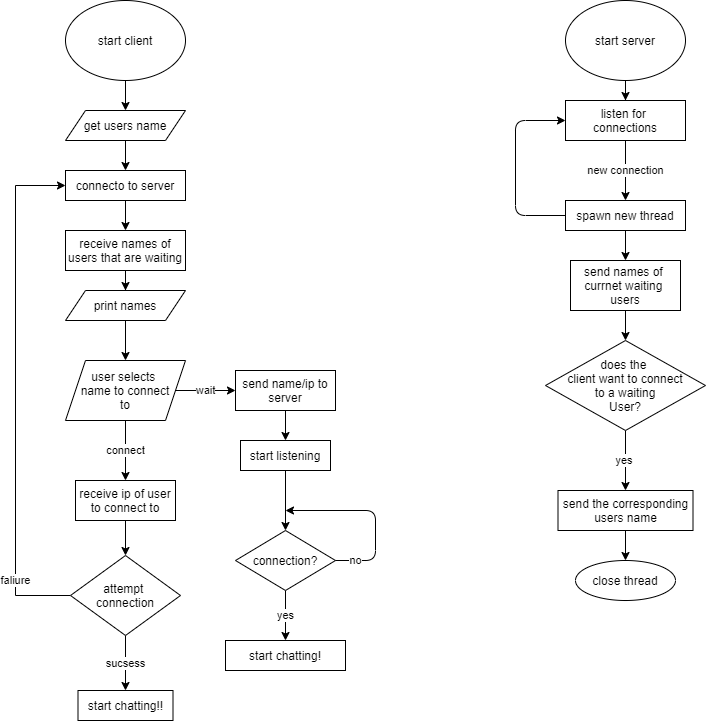

The diagram above was exported from draw.io. Its source (the exported page's mxGraphModel, read from the mxfile embedded in the PNG):
<mxGraphModel dx="1038" dy="547" grid="1" gridSize="10" guides="1" tooltips="1" connect="1" arrows="1" fold="1" page="1" pageScale="1" pageWidth="827" pageHeight="1169" math="0" shadow="0">
  <root>
    <mxCell id="WIyWlLk6GJQsqaUBKTNV-0" />
    <mxCell id="WIyWlLk6GJQsqaUBKTNV-1" parent="WIyWlLk6GJQsqaUBKTNV-0" />
    <mxCell id="mNM2p6AW5LJXpnEM-fh2-4" style="edgeStyle=orthogonalEdgeStyle;rounded=0;orthogonalLoop=1;jettySize=auto;html=1;exitX=0.5;exitY=1;exitDx=0;exitDy=0;" parent="WIyWlLk6GJQsqaUBKTNV-1" source="mNM2p6AW5LJXpnEM-fh2-0" target="mNM2p6AW5LJXpnEM-fh2-2" edge="1">
      <mxGeometry relative="1" as="geometry" />
    </mxCell>
    <mxCell id="mNM2p6AW5LJXpnEM-fh2-0" value="start client" style="ellipse;whiteSpace=wrap;html=1;" parent="WIyWlLk6GJQsqaUBKTNV-1" vertex="1">
      <mxGeometry x="90" y="30" width="120" height="80" as="geometry" />
    </mxCell>
    <mxCell id="JvJPiBhbprmdKHh0RyBa-1" style="edgeStyle=orthogonalEdgeStyle;rounded=0;orthogonalLoop=1;jettySize=auto;html=1;exitX=0.5;exitY=1;exitDx=0;exitDy=0;" edge="1" parent="WIyWlLk6GJQsqaUBKTNV-1" source="mNM2p6AW5LJXpnEM-fh2-1" target="JvJPiBhbprmdKHh0RyBa-0">
      <mxGeometry relative="1" as="geometry" />
    </mxCell>
    <mxCell id="mNM2p6AW5LJXpnEM-fh2-1" value="start server" style="ellipse;whiteSpace=wrap;html=1;" parent="WIyWlLk6GJQsqaUBKTNV-1" vertex="1">
      <mxGeometry x="590" y="30" width="120" height="80" as="geometry" />
    </mxCell>
    <mxCell id="mNM2p6AW5LJXpnEM-fh2-7" style="edgeStyle=orthogonalEdgeStyle;rounded=0;orthogonalLoop=1;jettySize=auto;html=1;exitX=0.5;exitY=1;exitDx=0;exitDy=0;entryX=0.5;entryY=0;entryDx=0;entryDy=0;" parent="WIyWlLk6GJQsqaUBKTNV-1" source="mNM2p6AW5LJXpnEM-fh2-2" target="mNM2p6AW5LJXpnEM-fh2-10" edge="1">
      <mxGeometry relative="1" as="geometry">
        <mxPoint x="150" y="220" as="targetPoint" />
      </mxGeometry>
    </mxCell>
    <mxCell id="mNM2p6AW5LJXpnEM-fh2-2" value="get users name" style="shape=parallelogram;perimeter=parallelogramPerimeter;whiteSpace=wrap;html=1;fixedSize=1;" parent="WIyWlLk6GJQsqaUBKTNV-1" vertex="1">
      <mxGeometry x="90" y="140" width="120" height="30" as="geometry" />
    </mxCell>
    <mxCell id="mNM2p6AW5LJXpnEM-fh2-12" style="edgeStyle=orthogonalEdgeStyle;rounded=0;orthogonalLoop=1;jettySize=auto;html=1;exitX=0.5;exitY=1;exitDx=0;exitDy=0;" parent="WIyWlLk6GJQsqaUBKTNV-1" source="mNM2p6AW5LJXpnEM-fh2-10" target="mNM2p6AW5LJXpnEM-fh2-11" edge="1">
      <mxGeometry relative="1" as="geometry" />
    </mxCell>
    <mxCell id="mNM2p6AW5LJXpnEM-fh2-10" value="connecto to server" style="rounded=0;whiteSpace=wrap;html=1;" parent="WIyWlLk6GJQsqaUBKTNV-1" vertex="1">
      <mxGeometry x="90" y="200" width="120" height="30" as="geometry" />
    </mxCell>
    <mxCell id="mNM2p6AW5LJXpnEM-fh2-14" style="edgeStyle=orthogonalEdgeStyle;rounded=0;orthogonalLoop=1;jettySize=auto;html=1;exitX=0.5;exitY=1;exitDx=0;exitDy=0;" parent="WIyWlLk6GJQsqaUBKTNV-1" source="mNM2p6AW5LJXpnEM-fh2-11" target="mNM2p6AW5LJXpnEM-fh2-13" edge="1">
      <mxGeometry relative="1" as="geometry" />
    </mxCell>
    <mxCell id="mNM2p6AW5LJXpnEM-fh2-11" value="receive names of users that are waiting" style="rounded=0;whiteSpace=wrap;html=1;" parent="WIyWlLk6GJQsqaUBKTNV-1" vertex="1">
      <mxGeometry x="90" y="260" width="120" height="40" as="geometry" />
    </mxCell>
    <mxCell id="mNM2p6AW5LJXpnEM-fh2-17" style="edgeStyle=orthogonalEdgeStyle;rounded=0;orthogonalLoop=1;jettySize=auto;html=1;exitX=0.5;exitY=1;exitDx=0;exitDy=0;entryX=0.5;entryY=0;entryDx=0;entryDy=0;" parent="WIyWlLk6GJQsqaUBKTNV-1" source="mNM2p6AW5LJXpnEM-fh2-13" target="mNM2p6AW5LJXpnEM-fh2-15" edge="1">
      <mxGeometry relative="1" as="geometry" />
    </mxCell>
    <mxCell id="mNM2p6AW5LJXpnEM-fh2-13" value="print names" style="shape=parallelogram;perimeter=parallelogramPerimeter;whiteSpace=wrap;html=1;fixedSize=1;" parent="WIyWlLk6GJQsqaUBKTNV-1" vertex="1">
      <mxGeometry x="90" y="320" width="120" height="30" as="geometry" />
    </mxCell>
    <mxCell id="mNM2p6AW5LJXpnEM-fh2-18" value="connect" style="edgeStyle=orthogonalEdgeStyle;rounded=0;orthogonalLoop=1;jettySize=auto;html=1;exitX=0.5;exitY=1;exitDx=0;exitDy=0;" parent="WIyWlLk6GJQsqaUBKTNV-1" source="mNM2p6AW5LJXpnEM-fh2-15" edge="1">
      <mxGeometry relative="1" as="geometry">
        <mxPoint x="150" y="510" as="targetPoint" />
      </mxGeometry>
    </mxCell>
    <mxCell id="mNM2p6AW5LJXpnEM-fh2-19" value="wait" style="edgeStyle=orthogonalEdgeStyle;rounded=0;orthogonalLoop=1;jettySize=auto;html=1;exitX=1;exitY=0.5;exitDx=0;exitDy=0;entryX=0;entryY=0.5;entryDx=0;entryDy=0;" parent="WIyWlLk6GJQsqaUBKTNV-1" source="mNM2p6AW5LJXpnEM-fh2-15" target="mNM2p6AW5LJXpnEM-fh2-31" edge="1">
      <mxGeometry relative="1" as="geometry">
        <mxPoint x="270" y="420" as="targetPoint" />
      </mxGeometry>
    </mxCell>
    <mxCell id="mNM2p6AW5LJXpnEM-fh2-15" value="user selects&amp;nbsp;&lt;br&gt;name to connect&lt;br&gt;to" style="shape=parallelogram;perimeter=parallelogramPerimeter;whiteSpace=wrap;html=1;fixedSize=1;" parent="WIyWlLk6GJQsqaUBKTNV-1" vertex="1">
      <mxGeometry x="90" y="390" width="120" height="60" as="geometry" />
    </mxCell>
    <mxCell id="mNM2p6AW5LJXpnEM-fh2-23" value="yes" style="edgeStyle=orthogonalEdgeStyle;rounded=0;orthogonalLoop=1;jettySize=auto;html=1;exitX=0.5;exitY=1;exitDx=0;exitDy=0;" parent="WIyWlLk6GJQsqaUBKTNV-1" source="mNM2p6AW5LJXpnEM-fh2-20" target="mNM2p6AW5LJXpnEM-fh2-24" edge="1">
      <mxGeometry relative="1" as="geometry">
        <mxPoint x="310" y="650" as="targetPoint" />
      </mxGeometry>
    </mxCell>
    <mxCell id="mNM2p6AW5LJXpnEM-fh2-20" value="connection?" style="rhombus;whiteSpace=wrap;html=1;" parent="WIyWlLk6GJQsqaUBKTNV-1" vertex="1">
      <mxGeometry x="260" y="560" width="100" height="60" as="geometry" />
    </mxCell>
    <mxCell id="mNM2p6AW5LJXpnEM-fh2-22" style="edgeStyle=orthogonalEdgeStyle;rounded=0;orthogonalLoop=1;jettySize=auto;html=1;exitX=0.5;exitY=1;exitDx=0;exitDy=0;entryX=0.5;entryY=0;entryDx=0;entryDy=0;" parent="WIyWlLk6GJQsqaUBKTNV-1" source="mNM2p6AW5LJXpnEM-fh2-21" target="mNM2p6AW5LJXpnEM-fh2-20" edge="1">
      <mxGeometry relative="1" as="geometry" />
    </mxCell>
    <mxCell id="mNM2p6AW5LJXpnEM-fh2-21" value="start listening" style="rounded=0;whiteSpace=wrap;html=1;" parent="WIyWlLk6GJQsqaUBKTNV-1" vertex="1">
      <mxGeometry x="265" y="470" width="90" height="30" as="geometry" />
    </mxCell>
    <mxCell id="mNM2p6AW5LJXpnEM-fh2-24" value="start chatting!" style="rounded=0;whiteSpace=wrap;html=1;" parent="WIyWlLk6GJQsqaUBKTNV-1" vertex="1">
      <mxGeometry x="250" y="670" width="120" height="30" as="geometry" />
    </mxCell>
    <mxCell id="mNM2p6AW5LJXpnEM-fh2-28" value="no" style="endArrow=classic;html=1;exitX=1;exitY=0.5;exitDx=0;exitDy=0;" parent="WIyWlLk6GJQsqaUBKTNV-1" source="mNM2p6AW5LJXpnEM-fh2-20" edge="1">
      <mxGeometry x="-0.7778" width="50" height="50" relative="1" as="geometry">
        <mxPoint x="394" y="590" as="sourcePoint" />
        <mxPoint x="310" y="540" as="targetPoint" />
        <Array as="points">
          <mxPoint x="400" y="590" />
          <mxPoint x="400" y="540" />
        </Array>
        <mxPoint as="offset" />
      </mxGeometry>
    </mxCell>
    <mxCell id="mNM2p6AW5LJXpnEM-fh2-35" style="edgeStyle=orthogonalEdgeStyle;rounded=0;orthogonalLoop=1;jettySize=auto;html=1;exitX=0.5;exitY=1;exitDx=0;exitDy=0;entryX=0.5;entryY=0;entryDx=0;entryDy=0;" parent="WIyWlLk6GJQsqaUBKTNV-1" source="mNM2p6AW5LJXpnEM-fh2-29" target="mNM2p6AW5LJXpnEM-fh2-34" edge="1">
      <mxGeometry relative="1" as="geometry" />
    </mxCell>
    <mxCell id="mNM2p6AW5LJXpnEM-fh2-29" value="receive ip of user&lt;br&gt;to connect to" style="rounded=0;whiteSpace=wrap;html=1;" parent="WIyWlLk6GJQsqaUBKTNV-1" vertex="1">
      <mxGeometry x="100" y="510" width="100" height="40" as="geometry" />
    </mxCell>
    <mxCell id="mNM2p6AW5LJXpnEM-fh2-32" style="edgeStyle=orthogonalEdgeStyle;rounded=0;orthogonalLoop=1;jettySize=auto;html=1;exitX=0.5;exitY=1;exitDx=0;exitDy=0;entryX=0.5;entryY=0;entryDx=0;entryDy=0;" parent="WIyWlLk6GJQsqaUBKTNV-1" source="mNM2p6AW5LJXpnEM-fh2-31" target="mNM2p6AW5LJXpnEM-fh2-21" edge="1">
      <mxGeometry relative="1" as="geometry" />
    </mxCell>
    <mxCell id="mNM2p6AW5LJXpnEM-fh2-31" value="send name/ip to server" style="rounded=0;whiteSpace=wrap;html=1;" parent="WIyWlLk6GJQsqaUBKTNV-1" vertex="1">
      <mxGeometry x="260" y="400" width="100" height="40" as="geometry" />
    </mxCell>
    <mxCell id="mNM2p6AW5LJXpnEM-fh2-36" value="sucsess" style="edgeStyle=orthogonalEdgeStyle;rounded=0;orthogonalLoop=1;jettySize=auto;html=1;exitX=0.5;exitY=1;exitDx=0;exitDy=0;entryX=0.5;entryY=0;entryDx=0;entryDy=0;" parent="WIyWlLk6GJQsqaUBKTNV-1" source="mNM2p6AW5LJXpnEM-fh2-34" target="mNM2p6AW5LJXpnEM-fh2-37" edge="1">
      <mxGeometry relative="1" as="geometry">
        <mxPoint x="150" y="730" as="targetPoint" />
      </mxGeometry>
    </mxCell>
    <mxCell id="mNM2p6AW5LJXpnEM-fh2-39" value="faliure" style="edgeStyle=orthogonalEdgeStyle;rounded=0;orthogonalLoop=1;jettySize=auto;html=1;exitX=0;exitY=0.5;exitDx=0;exitDy=0;entryX=0;entryY=0.5;entryDx=0;entryDy=0;" parent="WIyWlLk6GJQsqaUBKTNV-1" source="mNM2p6AW5LJXpnEM-fh2-34" target="mNM2p6AW5LJXpnEM-fh2-10" edge="1">
      <mxGeometry x="-0.7282" relative="1" as="geometry">
        <Array as="points">
          <mxPoint x="40" y="625" />
          <mxPoint x="40" y="215" />
        </Array>
        <mxPoint as="offset" />
      </mxGeometry>
    </mxCell>
    <mxCell id="mNM2p6AW5LJXpnEM-fh2-34" value="attempt&amp;nbsp;&lt;br&gt;connection" style="rhombus;whiteSpace=wrap;html=1;" parent="WIyWlLk6GJQsqaUBKTNV-1" vertex="1">
      <mxGeometry x="95" y="585" width="110" height="80" as="geometry" />
    </mxCell>
    <mxCell id="mNM2p6AW5LJXpnEM-fh2-37" value="start chatting!!" style="rounded=0;whiteSpace=wrap;html=1;" parent="WIyWlLk6GJQsqaUBKTNV-1" vertex="1">
      <mxGeometry x="102.5" y="720" width="95" height="30" as="geometry" />
    </mxCell>
    <mxCell id="JvJPiBhbprmdKHh0RyBa-2" value="new connection" style="edgeStyle=orthogonalEdgeStyle;rounded=0;orthogonalLoop=1;jettySize=auto;html=1;exitX=0.5;exitY=1;exitDx=0;exitDy=0;entryX=0.5;entryY=0;entryDx=0;entryDy=0;" edge="1" parent="WIyWlLk6GJQsqaUBKTNV-1" source="JvJPiBhbprmdKHh0RyBa-0" target="JvJPiBhbprmdKHh0RyBa-3">
      <mxGeometry relative="1" as="geometry">
        <mxPoint x="650" y="230" as="targetPoint" />
      </mxGeometry>
    </mxCell>
    <mxCell id="JvJPiBhbprmdKHh0RyBa-0" value="listen for &lt;br&gt;connections" style="rounded=0;whiteSpace=wrap;html=1;" vertex="1" parent="WIyWlLk6GJQsqaUBKTNV-1">
      <mxGeometry x="590" y="130" width="120" height="40" as="geometry" />
    </mxCell>
    <mxCell id="JvJPiBhbprmdKHh0RyBa-6" style="edgeStyle=orthogonalEdgeStyle;rounded=0;orthogonalLoop=1;jettySize=auto;html=1;exitX=0.5;exitY=1;exitDx=0;exitDy=0;" edge="1" parent="WIyWlLk6GJQsqaUBKTNV-1" source="JvJPiBhbprmdKHh0RyBa-3" target="JvJPiBhbprmdKHh0RyBa-5">
      <mxGeometry relative="1" as="geometry" />
    </mxCell>
    <mxCell id="JvJPiBhbprmdKHh0RyBa-3" value="spawn new thread" style="rounded=0;whiteSpace=wrap;html=1;" vertex="1" parent="WIyWlLk6GJQsqaUBKTNV-1">
      <mxGeometry x="590" y="230" width="120" height="30" as="geometry" />
    </mxCell>
    <mxCell id="JvJPiBhbprmdKHh0RyBa-4" value="" style="endArrow=classic;html=1;exitX=0;exitY=0.5;exitDx=0;exitDy=0;entryX=0;entryY=0.5;entryDx=0;entryDy=0;" edge="1" parent="WIyWlLk6GJQsqaUBKTNV-1" source="JvJPiBhbprmdKHh0RyBa-3" target="JvJPiBhbprmdKHh0RyBa-0">
      <mxGeometry width="50" height="50" relative="1" as="geometry">
        <mxPoint x="390" y="270" as="sourcePoint" />
        <mxPoint x="440" y="220" as="targetPoint" />
        <Array as="points">
          <mxPoint x="540" y="245" />
          <mxPoint x="540" y="150" />
        </Array>
      </mxGeometry>
    </mxCell>
    <mxCell id="JvJPiBhbprmdKHh0RyBa-8" style="edgeStyle=orthogonalEdgeStyle;rounded=0;orthogonalLoop=1;jettySize=auto;html=1;exitX=0.5;exitY=1;exitDx=0;exitDy=0;entryX=0.5;entryY=0;entryDx=0;entryDy=0;" edge="1" parent="WIyWlLk6GJQsqaUBKTNV-1" source="JvJPiBhbprmdKHh0RyBa-5" target="JvJPiBhbprmdKHh0RyBa-7">
      <mxGeometry relative="1" as="geometry" />
    </mxCell>
    <mxCell id="JvJPiBhbprmdKHh0RyBa-5" value="send names of&amp;nbsp;&lt;br&gt;currnet waiting&amp;nbsp;&lt;br&gt;users" style="rounded=0;whiteSpace=wrap;html=1;" vertex="1" parent="WIyWlLk6GJQsqaUBKTNV-1">
      <mxGeometry x="595" y="290" width="110" height="50" as="geometry" />
    </mxCell>
    <mxCell id="JvJPiBhbprmdKHh0RyBa-9" value="yes&amp;nbsp;" style="edgeStyle=orthogonalEdgeStyle;rounded=0;orthogonalLoop=1;jettySize=auto;html=1;exitX=0.5;exitY=1;exitDx=0;exitDy=0;entryX=0.5;entryY=0;entryDx=0;entryDy=0;" edge="1" parent="WIyWlLk6GJQsqaUBKTNV-1" source="JvJPiBhbprmdKHh0RyBa-7" target="JvJPiBhbprmdKHh0RyBa-10">
      <mxGeometry relative="1" as="geometry">
        <mxPoint x="650" y="510" as="targetPoint" />
      </mxGeometry>
    </mxCell>
    <mxCell id="JvJPiBhbprmdKHh0RyBa-7" value="does the&amp;nbsp;&lt;br&gt;client want to&amp;nbsp;connect&lt;br&gt;&amp;nbsp;to a&amp;nbsp;waiting &lt;br&gt;User?" style="rhombus;whiteSpace=wrap;html=1;" vertex="1" parent="WIyWlLk6GJQsqaUBKTNV-1">
      <mxGeometry x="570" y="370" width="160" height="90" as="geometry" />
    </mxCell>
    <mxCell id="JvJPiBhbprmdKHh0RyBa-11" style="edgeStyle=orthogonalEdgeStyle;rounded=0;orthogonalLoop=1;jettySize=auto;html=1;exitX=0.5;exitY=1;exitDx=0;exitDy=0;" edge="1" parent="WIyWlLk6GJQsqaUBKTNV-1" source="JvJPiBhbprmdKHh0RyBa-10" target="JvJPiBhbprmdKHh0RyBa-12">
      <mxGeometry relative="1" as="geometry">
        <mxPoint x="650" y="610" as="targetPoint" />
      </mxGeometry>
    </mxCell>
    <mxCell id="JvJPiBhbprmdKHh0RyBa-10" value="send the corresponding&lt;br&gt;users name" style="rounded=0;whiteSpace=wrap;html=1;" vertex="1" parent="WIyWlLk6GJQsqaUBKTNV-1">
      <mxGeometry x="582.5" y="520" width="135" height="40" as="geometry" />
    </mxCell>
    <mxCell id="JvJPiBhbprmdKHh0RyBa-12" value="close thread" style="ellipse;whiteSpace=wrap;html=1;" vertex="1" parent="WIyWlLk6GJQsqaUBKTNV-1">
      <mxGeometry x="600" y="590" width="100" height="40" as="geometry" />
    </mxCell>
  </root>
</mxGraphModel>